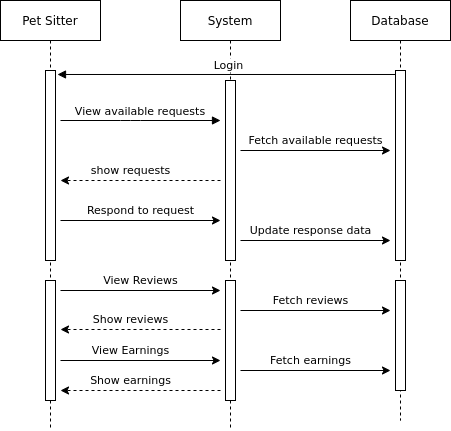

The diagram above was exported from draw.io. Its source (the exported page's mxGraphModel, read from the mxfile embedded in the PNG):
<mxGraphModel dx="862" dy="395" grid="1" gridSize="10" guides="1" tooltips="1" connect="1" arrows="1" fold="1" page="1" pageScale="1" pageWidth="850" pageHeight="1100" math="0" shadow="0">
  <root>
    <mxCell id="0" />
    <mxCell id="1" parent="0" />
    <mxCell id="3nuBFxr9cyL0pnOWT2aG-1" value="Pet Sitter" style="shape=umlLifeline;perimeter=lifelinePerimeter;container=1;collapsible=0;recursiveResize=0;rounded=0;shadow=0;strokeWidth=1;" parent="1" vertex="1">
      <mxGeometry x="120" y="80" width="100" height="430" as="geometry" />
    </mxCell>
    <mxCell id="3nuBFxr9cyL0pnOWT2aG-2" value="" style="points=[];perimeter=orthogonalPerimeter;rounded=0;shadow=0;strokeWidth=1;" parent="3nuBFxr9cyL0pnOWT2aG-1" vertex="1">
      <mxGeometry x="45" y="70" width="10" height="190" as="geometry" />
    </mxCell>
    <mxCell id="-vDjdZOQrzHSSF0yZrmz-18" value="" style="html=1;points=[];perimeter=orthogonalPerimeter;fontSize=11;" parent="3nuBFxr9cyL0pnOWT2aG-1" vertex="1">
      <mxGeometry x="45" y="280" width="10" height="120" as="geometry" />
    </mxCell>
    <mxCell id="3nuBFxr9cyL0pnOWT2aG-5" value="System" style="shape=umlLifeline;perimeter=lifelinePerimeter;container=1;collapsible=0;recursiveResize=0;rounded=0;shadow=0;strokeWidth=1;" parent="1" vertex="1">
      <mxGeometry x="300" y="80" width="100" height="430" as="geometry" />
    </mxCell>
    <mxCell id="3nuBFxr9cyL0pnOWT2aG-6" value="" style="points=[];perimeter=orthogonalPerimeter;rounded=0;shadow=0;strokeWidth=1;" parent="3nuBFxr9cyL0pnOWT2aG-5" vertex="1">
      <mxGeometry x="45" y="80" width="10" height="180" as="geometry" />
    </mxCell>
    <mxCell id="-vDjdZOQrzHSSF0yZrmz-19" value="" style="html=1;points=[];perimeter=orthogonalPerimeter;fontSize=11;" parent="3nuBFxr9cyL0pnOWT2aG-5" vertex="1">
      <mxGeometry x="45" y="280" width="10" height="120" as="geometry" />
    </mxCell>
    <mxCell id="3nuBFxr9cyL0pnOWT2aG-8" value=" Login " style="verticalAlign=bottom;endArrow=block;entryX=1.2;entryY=0.021;shadow=0;strokeWidth=1;entryDx=0;entryDy=0;entryPerimeter=0;" parent="1" source="-vDjdZOQrzHSSF0yZrmz-1" target="3nuBFxr9cyL0pnOWT2aG-2" edge="1">
      <mxGeometry relative="1" as="geometry">
        <mxPoint x="275" y="160" as="sourcePoint" />
      </mxGeometry>
    </mxCell>
    <mxCell id="3nuBFxr9cyL0pnOWT2aG-9" value="View available requests" style="verticalAlign=bottom;endArrow=block;shadow=0;strokeWidth=1;" parent="1" edge="1">
      <mxGeometry relative="1" as="geometry">
        <mxPoint x="180" y="200" as="sourcePoint" />
        <mxPoint x="340" y="200" as="targetPoint" />
        <Array as="points">
          <mxPoint x="250" y="200" />
        </Array>
      </mxGeometry>
    </mxCell>
    <mxCell id="-vDjdZOQrzHSSF0yZrmz-1" value="Database" style="shape=umlLifeline;perimeter=lifelinePerimeter;container=1;collapsible=0;recursiveResize=0;rounded=0;shadow=0;strokeWidth=1;" parent="1" vertex="1">
      <mxGeometry x="470" y="80" width="100" height="420" as="geometry" />
    </mxCell>
    <mxCell id="-vDjdZOQrzHSSF0yZrmz-2" value="" style="points=[];perimeter=orthogonalPerimeter;rounded=0;shadow=0;strokeWidth=1;" parent="-vDjdZOQrzHSSF0yZrmz-1" vertex="1">
      <mxGeometry x="45" y="70" width="10" height="190" as="geometry" />
    </mxCell>
    <mxCell id="-vDjdZOQrzHSSF0yZrmz-20" value="" style="html=1;points=[];perimeter=orthogonalPerimeter;fontSize=11;" parent="-vDjdZOQrzHSSF0yZrmz-1" vertex="1">
      <mxGeometry x="45" y="280" width="10" height="110" as="geometry" />
    </mxCell>
    <mxCell id="-vDjdZOQrzHSSF0yZrmz-3" value="" style="endArrow=classic;html=1;rounded=0;" parent="1" edge="1">
      <mxGeometry width="50" height="50" relative="1" as="geometry">
        <mxPoint x="360" y="230" as="sourcePoint" />
        <mxPoint x="510" y="230" as="targetPoint" />
      </mxGeometry>
    </mxCell>
    <mxCell id="-vDjdZOQrzHSSF0yZrmz-5" value="&lt;font style=&quot;font-size: 11px&quot;&gt;Fetch available requests&lt;/font&gt;" style="text;html=1;align=center;verticalAlign=middle;resizable=0;points=[];autosize=1;strokeColor=none;fillColor=none;" parent="1" vertex="1">
      <mxGeometry x="360" y="210" width="150" height="20" as="geometry" />
    </mxCell>
    <mxCell id="-vDjdZOQrzHSSF0yZrmz-11" value="" style="endArrow=classic;html=1;rounded=0;fontSize=11;dashed=1" parent="1" edge="1">
      <mxGeometry width="50" height="50" relative="1" as="geometry">
        <mxPoint x="340" y="260" as="sourcePoint" />
        <mxPoint x="180" y="260" as="targetPoint" />
      </mxGeometry>
    </mxCell>
    <mxCell id="-vDjdZOQrzHSSF0yZrmz-12" value="show requests" style="text;html=1;align=center;verticalAlign=middle;resizable=0;points=[];autosize=1;strokeColor=none;fillColor=none;fontSize=11;" parent="1" vertex="1">
      <mxGeometry x="205" y="240" width="90" height="20" as="geometry" />
    </mxCell>
    <mxCell id="-vDjdZOQrzHSSF0yZrmz-13" value="" style="endArrow=classic;html=1;rounded=0;fontSize=11;" parent="1" edge="1">
      <mxGeometry width="50" height="50" relative="1" as="geometry">
        <mxPoint x="180" y="300" as="sourcePoint" />
        <mxPoint x="340" y="300" as="targetPoint" />
      </mxGeometry>
    </mxCell>
    <mxCell id="-vDjdZOQrzHSSF0yZrmz-14" value="Respond to request" style="text;html=1;align=center;verticalAlign=middle;resizable=0;points=[];autosize=1;strokeColor=none;fillColor=none;fontSize=11;" parent="1" vertex="1">
      <mxGeometry x="200" y="280" width="120" height="20" as="geometry" />
    </mxCell>
    <mxCell id="-vDjdZOQrzHSSF0yZrmz-15" value="" style="endArrow=classic;html=1;rounded=0;fontSize=11;" parent="1" edge="1">
      <mxGeometry width="50" height="50" relative="1" as="geometry">
        <mxPoint x="360" y="320" as="sourcePoint" />
        <mxPoint x="510" y="320" as="targetPoint" />
      </mxGeometry>
    </mxCell>
    <mxCell id="-vDjdZOQrzHSSF0yZrmz-17" value="Update response data" style="text;html=1;align=center;verticalAlign=middle;resizable=0;points=[];autosize=1;strokeColor=none;fillColor=none;fontSize=11;" parent="1" vertex="1">
      <mxGeometry x="360" y="300" width="140" height="20" as="geometry" />
    </mxCell>
    <mxCell id="-vDjdZOQrzHSSF0yZrmz-21" value="" style="endArrow=classic;html=1;rounded=0;fontSize=11;" parent="1" edge="1">
      <mxGeometry width="50" height="50" relative="1" as="geometry">
        <mxPoint x="180" y="370" as="sourcePoint" />
        <mxPoint x="340" y="370" as="targetPoint" />
      </mxGeometry>
    </mxCell>
    <mxCell id="-vDjdZOQrzHSSF0yZrmz-22" value="View Reviews" style="text;html=1;align=center;verticalAlign=middle;resizable=0;points=[];autosize=1;strokeColor=none;fillColor=none;fontSize=11;" parent="1" vertex="1">
      <mxGeometry x="215" y="350" width="90" height="20" as="geometry" />
    </mxCell>
    <mxCell id="-vDjdZOQrzHSSF0yZrmz-23" value="" style="endArrow=classic;html=1;rounded=0;fontSize=11;" parent="1" edge="1">
      <mxGeometry width="50" height="50" relative="1" as="geometry">
        <mxPoint x="360" y="390" as="sourcePoint" />
        <mxPoint x="510" y="390" as="targetPoint" />
      </mxGeometry>
    </mxCell>
    <mxCell id="-vDjdZOQrzHSSF0yZrmz-24" value="Fetch reviews" style="text;html=1;align=center;verticalAlign=middle;resizable=0;points=[];autosize=1;strokeColor=none;fillColor=none;fontSize=11;" parent="1" vertex="1">
      <mxGeometry x="385" y="370" width="90" height="20" as="geometry" />
    </mxCell>
    <mxCell id="-vDjdZOQrzHSSF0yZrmz-25" value="" style="endArrow=classic;html=1;rounded=0;fontSize=11;" parent="1" edge="1">
      <mxGeometry width="50" height="50" relative="1" as="geometry">
        <mxPoint x="180" y="440" as="sourcePoint" />
        <mxPoint x="340" y="440" as="targetPoint" />
      </mxGeometry>
    </mxCell>
    <mxCell id="-vDjdZOQrzHSSF0yZrmz-26" value="View Earnings" style="text;html=1;align=center;verticalAlign=middle;resizable=0;points=[];autosize=1;strokeColor=none;fillColor=none;fontSize=11;" parent="1" vertex="1">
      <mxGeometry x="205" y="420" width="90" height="20" as="geometry" />
    </mxCell>
    <mxCell id="-vDjdZOQrzHSSF0yZrmz-27" value="" style="endArrow=classic;html=1;rounded=0;fontSize=11;" parent="1" edge="1">
      <mxGeometry width="50" height="50" relative="1" as="geometry">
        <mxPoint x="360" y="450" as="sourcePoint" />
        <mxPoint x="510" y="450" as="targetPoint" />
      </mxGeometry>
    </mxCell>
    <mxCell id="-vDjdZOQrzHSSF0yZrmz-28" value="Fetch earnings" style="text;html=1;align=center;verticalAlign=middle;resizable=0;points=[];autosize=1;strokeColor=none;fillColor=none;fontSize=11;" parent="1" vertex="1">
      <mxGeometry x="380" y="430" width="100" height="20" as="geometry" />
    </mxCell>
    <mxCell id="-vDjdZOQrzHSSF0yZrmz-29" value="" style="endArrow=classic;html=1;rounded=0;fontSize=11;dashed=1" parent="1" edge="1">
      <mxGeometry width="50" height="50" relative="1" as="geometry">
        <mxPoint x="340" y="470" as="sourcePoint" />
        <mxPoint x="180" y="470" as="targetPoint" />
      </mxGeometry>
    </mxCell>
    <mxCell id="-vDjdZOQrzHSSF0yZrmz-30" value="Show earnings" style="text;html=1;align=center;verticalAlign=middle;resizable=0;points=[];autosize=1;strokeColor=none;fillColor=none;fontSize=11;" parent="1" vertex="1">
      <mxGeometry x="200" y="450" width="100" height="20" as="geometry" />
    </mxCell>
    <mxCell id="NpXM9wq-y-Bg-wMiALNW-3" value="Show reviews" style="text;html=1;align=center;verticalAlign=middle;resizable=0;points=[];autosize=1;strokeColor=none;fillColor=none;fontSize=11;" parent="1" vertex="1">
      <mxGeometry x="205" y="389" width="90" height="20" as="geometry" />
    </mxCell>
    <mxCell id="NpXM9wq-y-Bg-wMiALNW-4" value="" style="endArrow=classic;html=1;rounded=0;fontSize=11;dashed=1" parent="1" edge="1">
      <mxGeometry width="50" height="50" relative="1" as="geometry">
        <mxPoint x="340" y="409" as="sourcePoint" />
        <mxPoint x="180" y="409" as="targetPoint" />
      </mxGeometry>
    </mxCell>
  </root>
</mxGraphModel>